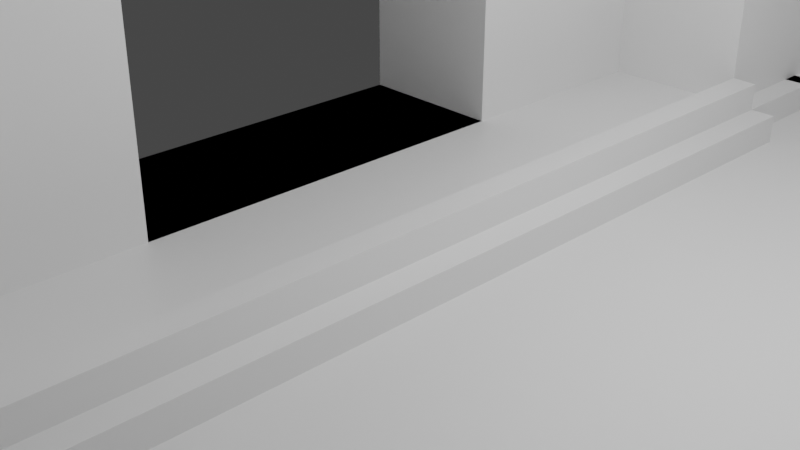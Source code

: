 # Source: PossibleRoom.blend  (saved by Blender 2.80.75; exported with 4.5.12 LTS)
import bpy
from mathutils import Matrix  # noqa: F401  (used for matrix-valued properties, if any)

bpy.ops.wm.read_factory_settings(use_empty=True)
scene = bpy.context.scene
scene.name = 'Scene'

# ---- collections
col_collection = bpy.data.collections.new('Collection'); scene.collection.children.link(col_collection)

# ---- materials (node trees are filled in below, after node groups)
mat_material = bpy.data.materials.new('Material')
mat_material.alpha_threshold = 0.0
mat_material.use_transparent_shadow = False
mat_material.line_color = (0.0, 0.0, 0.0, 1.0)

# ---- material node trees
mat_material.use_nodes = True; mat_material.node_tree.nodes.clear()
_N = mat_material.node_tree.nodes; _L = mat_material.node_tree.links
n0 = _N.new('ShaderNodeOutputMaterial'); n0.name = 'Material Output'; n0.location = (300, 300)
n1 = _N.new('ShaderNodeBsdfPrincipled'); n1.name = 'Principled BSDF'; n1.location = (10, 300)
n1.distribution = 'GGX'
n1.subsurface_method = 'BURLEY'
n1.inputs[2].default_value = 0.4
n1.inputs[3].default_value = 1.45
n1.inputs[27].default_value = (0.0, 0.0, 0.0, 1.0)
n1.inputs[28].default_value = 1.0
_L.new(n1.outputs[0], n0.inputs[0])
n0.is_active_output = True

# ---- world
world_world = bpy.data.worlds.new('World'); scene.world = world_world
world_world.use_nodes = True; world_world.node_tree.nodes.clear()
_N = world_world.node_tree.nodes; _L = world_world.node_tree.links
n0 = _N.new('ShaderNodeOutputWorld'); n0.name = 'World Output'; n0.location = (300, 300)
n1 = _N.new('ShaderNodeBackground'); n1.name = 'Background'; n1.location = (10, 300)
n1.inputs[0].default_value = (0.05088, 0.05088, 0.05088, 1.0)
_L.new(n1.outputs[0], n0.inputs[0])
n0.is_active_output = True
world_world.color = (0.05088, 0.05088, 0.05088)
world_world.use_sun_shadow = False
world_world.sun_shadow_jitter_overblur = 0.0

# ---- cameras
cam_camera = bpy.data.cameras.new('Camera')
cam_camera.clip_end = 100.0
cam_camera.ortho_scale = 7.314

# ---- lights
light_light = bpy.data.lights.new('Light', 'POINT')
light_light.transmission_factor = 0.0
light_light.energy = 1000.0
light_light.shadow_soft_size = 0.1
light_light.shadow_maximum_resolution = 0.006
light_light.use_absolute_resolution = True

# ---- meshes
me_cube = bpy.data.meshes.new('Cube')
me_cube.from_pydata([(24.3, -8.193, 41.0), (24.3, -6.471, 41.0), (24.3, -8.193, 44.81), (24.3, -6.442, 44.81), (24.0, -8.193, 41.0), (24.0, -6.471, 41.0), (21.7, -8.193, 41.0), (21.7, -6.471, 41.0), (21.7, -6.442, 44.81), (21.7, -8.193, 44.81), (22.0, -8.193, 41.0), (22.0, -6.471, 41.0), (2.7, -6.2, -2.0), (2.7, -6.2, -1.0), (0.7037, -6.308, 1.0), (1.0, -6.308, 1.0), (3.0, -6.2, -2.0), (0.7037, -7.369, 1.0), (1.0, -7.369, 1.0), (2.7, -6.5, -2.0), (2.7, -6.5, -1.0), (0.7037, -6.549, 1.0), (1.0, -6.549, 1.0), (3.0, -6.5, -2.0), (0.7037, -7.611, 1.0), (1.0, -7.611, 1.0), (2.7, -8.193, -2.0), (2.7, -8.193, -1.0), (2.7, -6.5, -2.0), (2.7, -6.5, -2.478), (5.3, -6.35, -1.0), (13.5, -6.35, -1.0), (21.7, -6.5, -1.0), (5.3, -6.2, -2.0), (5.3, -6.2, -1.0), (5.0, -6.2, -2.0), (5.3, -6.5, -2.0), (5.3, -6.5, -1.0), (5.3, -8.193, -2.0), (5.3, -8.193, -1.0), (21.7, -8.193, -1.0), (21.7, -8.193, 44.81), (21.7, -6.2, -2.0), (22.0, -6.2, -2.0), (24.0, -6.2, -2.0), (24.3, -7.342, -2.0), (24.3, -6.49, -2.0), (24.3, -7.337, -1.0), (24.3, -8.193, -2.0), (24.0, -7.347, -2.0), (24.0, -6.5, -1.0), (24.3, -6.198, -2.0), (21.7, -8.193, -2.0), (21.7, -6.5, -2.0), (21.7, -6.2, -1.0), (24.3, -8.193, -1.0), (24.3, -6.2, -1.0), (24.3, -6.202, -2.0), (22.0, -6.2, -1.0), (26.44, -6.2, -1.0), (1.0, -6.2, -1.0), (24.0, -6.2, -1.0), (24.0, -4.975, -1.0), (26.44, -4.975, -1.0), (1.3, -4.975, -1.0), (26.44, -4.975, -1.0), (27.85, 0.0, -7.866), (26.44, 0.0, -7.866), (27.85, -2.172, -7.866), (26.44, -2.172, -7.866), (26.44, -6.46, -7.866), (27.85, -6.46, -7.866), (27.85, -8.193, -7.866), (26.44, -8.193, -7.866), (5.0, -8.193, -7.866), (5.0, -6.442, -7.866), (3.0, -6.5, -7.866), (3.0, -8.193, -7.866), (24.0, -6.442, -7.866), (24.0, -8.193, -7.866), (22.0, -6.442, -7.866), (22.0, -8.193, -7.866), (0.7037, -6.549, -7.866), (1.0, -6.549, -7.866), (-1.0, -6.549, -7.866), (1.3, 0.0, -7.866), (1.3, -4.975, -7.866), (0.7037, -7.611, -7.866), (1.0, -7.611, -7.866), (-1.0, -8.193, -7.866), (-1.0, -7.611, -7.866), (1.0, -8.193, -7.866), (0.7037, -8.193, -7.866), (1.0, 0.0, -7.866), (1.0, -4.975, -7.866), (0.7037, -4.975, -7.866), (0.7037, 0.0, -7.866), (-1.0, -4.975, -7.866), (-1.0, 0.0, -7.866), (27.85, 0.0, -2.731), (26.44, 0.0, -2.731), (27.85, -2.172, -2.731), (27.85, -6.46, -2.731), (27.85, -8.193, -2.731), (26.44, -8.193, -2.731), (5.0, -8.193, -2.731), (3.0, -8.193, -2.731), (24.0, -8.193, -2.731), (22.0, -8.193, -2.731), (1.0, -6.549, -2.731), (-1.0, -6.549, -2.731), (1.3, 0.0, -2.731), (1.0, -7.611, -2.731), (-1.0, -8.193, -2.731), (-1.0, -7.611, -2.731), (1.0, -8.193, -2.731), (0.7037, -8.193, -2.731), (1.0, 0.0, -2.731), (0.7037, 0.0, -2.731), (-1.0, -4.975, -2.731), (-1.0, 0.0, -2.731), (27.85, 0.0, -1.0), (26.44, 0.0, -1.0), (-2.159, -6.339, 51.74), (-1.524, -6.129, 51.74), (0.8736, -6.549, 43.92), (0.8736, -6.549, 44.81), (0.7037, -6.549, 43.92), (0.7037, -6.549, 44.81), (0.7037, -6.549, 43.92), (0.7037, -6.549, 44.81), (0.7037, -6.549, 1.0), (1.0, -6.5, -1.0), (-1.0, -6.549, -1.0), (-2.793, -6.549, 51.74), (-1.0, -5.955, 51.74), (-2.793, -6.549, 44.81), (-1.0, -5.955, 44.81), (1.0, -6.549, 1.0), (26.44, -6.46, -1.0), (27.85, -7.425, 51.74), (27.85, -6.086, 51.74), (26.44, -6.466, 41.07), (27.85, -6.46, -1.0), (26.44, -6.086, 45.22), (27.85, -6.466, 41.07), (26.44, -6.086, 51.74), (-2.159, 0.09711, 51.74), (-2.159, 0.09711, 44.81), (-2.159, -2.293, 51.74), (-2.159, -8.193, 51.74), (-2.159, -4.975, 51.74), (-2.159, -2.293, 44.81), (-2.159, -8.193, 44.81), (-2.159, -7.197, 51.74), (-1.524, -6.784, 51.74), (-1.524, 0.09711, 51.74), (-1.524, 0.09711, 44.81), (-1.524, -2.293, 51.74), (-1.524, -8.193, 51.74), (-1.524, -4.975, 51.74), (-1.524, -2.293, 44.81), (-1.524, -8.193, 44.81), (-2.8, 2.305, -1.0), (-1.0, 2.305, 1.0), (-2.8, 2.305, 1.0), (-1.0, 2.305, -1.0), (-1.0, 2.305, 1.0), (-2.8, -8.193, -1.0), (-2.8, -8.193, 1.0), (-2.8, -4.975, -1.0), (-2.8, -4.975, 1.0), (-1.0, -8.193, -1.0), (-1.0, -8.193, 1.0), (-1.0, -4.975, -1.0), (-1.0, -4.975, 1.0), (27.85, -2.172, -1.0), (26.44, -2.172, -1.0), (27.85, -3.71, 51.74), (26.44, -2.617, 45.46), (27.85, -2.182, 38.84), (27.85, -2.617, 51.74), (26.44, -2.617, 51.74), (26.44, -2.182, 38.84), (27.85, 0.3453, 20.93), (27.85, -2.172, 20.93), (26.44, 0.3453, 20.93), (26.44, -2.172, 20.93), (27.85, -8.193, -1.0), (26.44, -8.193, -1.0), (5.0, -6.5, -2.0), (5.0, -8.193, -2.0), (3.0, -6.5, -2.0), (3.0, -8.193, -2.0), (5.0, -6.442, 44.81), (5.0, -8.193, 44.81), (5.0, -6.442, 51.74), (5.0, -8.193, 51.74), (24.0, -8.193, -2.0), (24.0, -6.5, -2.0), (22.0, -6.5, -2.0), (22.0, -8.193, -2.0), (24.0, -6.442, 51.74), (24.0, -8.193, 51.74), (24.0, -8.193, 44.81), (24.0, -6.442, 44.81), (27.85, 0.3453, 51.74), (27.85, 0.3453, 38.84), (27.85, -0.2372, 51.74), (27.85, -2.18, 38.84), (26.44, 0.3453, 51.74), (26.44, 0.3453, 38.84), (26.44, -2.18, 38.84), (27.85, -6.442, 51.74), (27.85, -8.193, 51.74), (27.85, -8.193, 44.81), (26.44, -6.442, 51.74), (26.44, -6.442, 44.81), (26.44, -8.193, 51.74), (26.44, -8.193, 44.81), (22.0, -6.442, 51.74), (22.0, -6.442, 44.81), (22.0, -8.193, 51.74), (22.0, -8.193, 44.81), (12.32, -6.442, 51.74), (12.32, -6.442, 44.81), (12.32, -8.193, 51.74), (12.32, -8.193, 44.81), (3.0, -6.442, 51.74), (3.0, -6.442, 44.81), (3.0, -8.193, 51.74), (3.0, -8.193, 44.81), (0.8736, -7.611, 43.92), (0.8736, -7.611, 44.81), (0.7037, -7.611, 43.92), (0.7037, -7.611, 44.81), (0.7037, -7.611, 43.92), (-2.793, -7.611, 51.74), (-1.0, -6.442, 51.74), (-2.793, -7.611, 44.81), (0.7037, -7.611, 44.81), (-1.0, -6.442, 44.81), (0.7037, -7.611, 1.0), (1.0, -7.611, 1.0), (1.0, -7.611, -1.0), (-1.0, -7.611, -1.0), (0.8736, -4.858, 43.92), (-0.8301, -4.858, 43.92), (0.8736, -4.858, 44.81), (-0.8301, -4.858, 44.81), (0.7037, -4.858, 43.92), (0.7037, -4.858, 44.81), (-2.623, -2.293, 43.92), (-0.8301, -2.293, 43.92), (-2.623, -4.975, 43.92), (-2.623, -8.193, 43.92), (0.8736, -4.975, 43.92), (-0.8301, -4.975, 43.92), (-0.8301, -8.193, 43.92), (0.8736, -8.193, 43.92), (-0.8301, -2.293, 44.81), (0.8736, -8.193, 44.81), (0.8736, -4.975, 44.81), (-0.8301, -4.975, 44.81), (-2.793, -2.293, 43.92), (-1.0, -2.293, 43.92), (-2.793, -4.975, 43.92), (-2.793, -8.193, 43.92), (0.7037, -4.975, 43.92), (-1.0, -4.975, 43.92), (-1.0, -8.193, 43.92), (0.7037, -8.193, 43.92), (-1.0, -2.293, 44.81), (0.7037, -8.193, 44.81), (0.7037, -4.975, 44.81), (-1.0, -4.975, 44.81), (-2.793, -2.293, 43.92), (-1.0, -2.293, 43.92), (-2.793, -4.975, 43.92), (-2.793, -8.193, 43.92), (0.7037, -4.975, 43.92), (-1.0, -4.975, 43.92), (-1.0, -8.193, 43.92), (0.7037, -8.193, 43.92), (-2.793, 0.09711, 51.74), (-1.0, 0.09711, 51.74), (-2.793, 0.09711, 44.81), (-1.0, 0.09711, 44.81), (-2.793, -2.909, 51.74), (-1.0, -2.909, 51.74), (-2.793, -8.193, 51.74), (-2.793, -4.975, 51.74), (-1.0, -8.193, 51.74), (-1.0, -4.975, 51.74), (-2.793, -2.293, 44.81), (-2.797, -2.293, 1.0), (-1.0, -2.293, 44.81), (-1.0, -2.293, 1.0), (-2.793, -8.193, 44.81), (-2.793, -4.975, 44.81), (-2.8, -8.193, 1.0), (-2.8, -4.975, 1.0), (1.3, -4.975, -1.0), (1.3, -4.975, 1.0), (1.3, 0.0, -1.0), (1.3, 0.0, 1.0), (0.7037, 0.0, 3.0), (0.7037, -4.975, 3.0), (1.002, -4.976, 2.958), (1.0, 0.0, 3.0), (0.7037, -8.193, 44.81), (0.7037, -4.975, 44.81), (-1.0, -8.193, 44.81), (-1.0, -4.975, 44.81), (0.7037, -8.193, -1.0), (0.7037, -8.193, 1.0), (0.7037, 0.0, 1.0), (0.7037, -4.975, 1.0), (0.7037, 0.0, -1.0), (-1.0, -8.193, -1.0), (-1.0, -8.193, 1.0), (-1.0, -2.359, 1.0), (1.0, -8.193, -1.0), (1.0, -8.193, 1.0), (-1.0, -4.975, -1.0), (-1.0, -4.975, 1.0), (-1.0, 0.0, -1.0), (-1.0, 0.0, 1.0), (1.0, -4.975, -1.0), (1.0, -4.975, 1.0), (1.0, 0.0, -1.0), (1.0, 0.0, 1.0)], [(302, 64), (65, 63), (58, 59)], [(188, 103, 102), (65, 177, 69), (121, 122, 177), (57, 139, 70), (78, 51, 57), (200, 53, 190), (26, 27, 322), (26, 322, 132), (122, 304, 64), (62, 63, 177), (122, 64, 62), (47, 55, 56), (52, 53, 200), (43, 58, 61), (55, 189, 59), (328, 60, 61), (44, 61, 58), (36, 37, 31), (31, 54, 190), (40, 53, 37), (34, 37, 32), (20, 27, 26), (10, 6, 9), (221, 8, 7), (4, 0, 2), (304, 305, 303), (331, 305, 304), (244, 112, 109), (136, 299, 279), (279, 312, 162), (325, 297, 277), (325, 301, 295), (312, 292, 159), (301, 278, 276), (277, 276, 294), (320, 282, 279), (317, 280, 129), (325, 281, 280), (276, 278, 266), (281, 277, 265), (270, 271, 259), (242, 236, 283), (241, 229, 231), (138, 243, 244), (197, 226, 224), (312, 231, 230), (292, 230, 228), (195, 227, 226), (196, 224, 225), (205, 217, 219), (41, 227, 225), (101, 68, 66), (226, 222, 220), (222, 226, 227), (218, 214, 213), (203, 218, 216), (204, 219, 218), (179, 182, 210), (219, 215, 214), (207, 206, 208), (210, 206, 207), (132, 29, 28), (179, 211, 212), (178, 180, 209), (223, 204, 203), (222, 203, 202), (11, 200, 201), (10, 221, 11), (67, 69, 177), (177, 65, 139), (5, 205, 204), (4, 198, 49), (50, 5, 4), (4, 204, 223), (201, 198, 4), (11, 221, 205), (50, 199, 200), (200, 11, 205), (228, 196, 194), (231, 195, 197), (133, 110, 114), (194, 190, 192), (231, 229, 192), (177, 187, 185), (211, 186, 187), (145, 215, 188), (207, 209, 185), (180, 176, 185), (145, 180, 178), (142, 144, 179), (183, 177, 65), (146, 182, 179), (48, 198, 201), (188, 55, 48), (219, 204, 4), (4, 198, 48), (279, 282, 312), (320, 325, 175), (319, 320, 173), (173, 175, 171), (170, 168, 300), (325, 175, 164), (301, 165, 163), (227, 195, 191), (52, 201, 10), (10, 223, 41), (41, 227, 52), (115, 27, 26), (259, 261, 231), (323, 271, 259), (259, 231, 193), (27, 323, 259), (216, 146, 144), (142, 139, 189), (215, 145, 140), (143, 102, 101), (176, 101, 99), (60, 328, 329), (52, 191, 105), (131, 129, 236), (326, 120, 119), (112, 88, 83), (115, 91, 83), (117, 93, 96), (111, 85, 93), (102, 71, 68), (108, 81, 79), (115, 91, 88), (104, 73, 72), (100, 67, 85), (106, 77, 91), (193, 106, 105), (324, 119, 110), (93, 94, 95), (93, 85, 86), (76, 75, 74), (70, 69, 68), (73, 70, 71), (139, 189, 104), (77, 76, 83), (69, 67, 66), (69, 70, 78), (279, 298, 239), (313, 293, 135), (299, 291, 288), (162, 153, 298), (160, 293, 289), (123, 151, 291), (296, 287, 285), (313, 296, 289), (298, 290, 237), (286, 284, 147), (294, 286, 148), (158, 289, 285), (294, 288, 284), (161, 296, 277), (152, 161, 277), (272, 260, 253), (267, 255, 254), (267, 270, 258), (129, 280, 268), (313, 311, 274), (280, 281, 269), (282, 283, 271), (277, 296, 272), (240, 310, 273), (310, 283, 271), (256, 246, 248), (256, 262, 126), (257, 253, 260), (268, 256, 125), (275, 263, 260), (268, 269, 257), (266, 254, 252), (275, 274, 262), (265, 253, 257), (273, 261, 233), (264, 265, 253), (271, 259, 261), (247, 249, 248), (257, 247, 246), (262, 248, 249), (256, 246, 250), (263, 249, 247), (262, 248, 251), (235, 233, 126), (234, 232, 259), (232, 233, 261), (130, 240, 235), (283, 236, 234), (239, 237, 134), (150, 154, 237), (130, 137, 241), (28, 29, 20), (245, 114, 113), (86, 67, 69), (181, 206, 210), (181, 178, 208), (49, 199, 50), (200, 201, 108), (141, 140, 178), (141, 181, 182), (75, 76, 86), (173, 169, 168), (174, 170, 171), (26, 193, 106), (328, 302, 303), (193, 26, 27), (292, 238, 155), (161, 157, 287), (157, 156, 285), (135, 293, 160), (160, 158, 149), (151, 149, 288), (153, 150, 290), (149, 147, 284), (159, 155, 154), (152, 148, 147), (124, 160, 151), (152, 149, 158), (156, 157, 161), (213, 141, 146), (213, 214, 140), (318, 118, 120), (155, 124, 123), (238, 135, 124), (317, 131, 138), (108, 201, 52), (311, 313, 137), (136, 134, 291), (311, 130, 128), (128, 126, 262), (127, 125, 232), (125, 126, 233), (236, 129, 127), (154, 123, 134), (314, 116, 115), (330, 117, 118), (113, 89, 92), (118, 96, 98), (110, 84, 90), (120, 98, 97), (180, 145, 143), (114, 90, 89), (299, 278, 279), (304, 111, 117), (88, 91, 92), (87, 92, 89), (96, 95, 97), (82, 87, 90), (83, 88, 87), (162, 159, 150), (94, 83, 82), (95, 82, 84), (83, 94, 86), (86, 69, 78), (328, 60, 132), (107, 198, 49), (48, 198, 107), (200, 199, 44), (52, 201, 200), (192, 193, 26), (28, 192, 26), (62, 61, 56), (49, 198, 48), (45, 48, 55), (46, 45, 47), (199, 49, 45), (46, 57, 44), (44, 57, 56), (58, 54, 42), (200, 43, 42), (42, 54, 32), (39, 38, 191), (36, 190, 191), (190, 36, 33), (33, 36, 37), (30, 34, 33), (19, 12, 16), (242, 243, 25), (138, 131, 21), (192, 28, 19), (131, 242, 24), (243, 138, 22), (14, 17, 18), (21, 14, 15), (25, 18, 17), (20, 13, 12), (25, 22, 15), (21, 24, 17), (20, 132, 60), (19, 26, 193), (9, 6, 7), (11, 7, 6), (223, 9, 8), (1, 3, 2), (5, 1, 0), (204, 2, 3), (55, 219, 4), (78, 199, 51), (99, 66, 67), (119, 97, 84), (188, 189, 55), (192, 76, 77), (74, 75, 80), (186, 184, 185), (122, 100, 111), (55, 189, 219), (106, 77, 74), (223, 10, 201), (116, 92, 91), (111, 304, 328), (122, 100, 67), (132, 109, 83), (190, 192, 76), (106, 193, 192), (76, 83, 86), (74, 75, 190), (190, 191, 105), (329, 138, 132), (108, 81, 80), (80, 78, 199), (217, 144, 142), (27, 322, 323), (78, 79, 107), (104, 189, 55), (104, 55, 48), (190, 35, 16), (297, 295, 276), (78, 70, 73), (73, 104, 48), (48, 107, 79), (10, 223, 221), (79, 78, 73), (59, 63, 62), (69, 70, 139), (190, 191, 52), (225, 221, 223), (300, 279, 278), (105, 74, 81), (194, 225, 227), (115, 322, 27), (315, 283, 282), (103, 72, 71), (238, 228, 229), (137, 135, 238), (319, 113, 116), (199, 200, 43), (227, 191, 52), (325, 167, 165), (83, 85, 111), (323, 315, 271), (81, 80, 78), (104, 73, 70), (205, 3, 1), (183, 212, 187), (80, 75, 86), (83, 111, 328), (49, 199, 78), (86, 85, 67), (278, 299, 294), (279, 282, 270), (121, 99, 100), (325, 167, 166), (325, 324, 174), (122, 67, 177), (205, 5, 50), (5, 204, 4), (317, 307, 306), (34, 13, 12), (202, 216, 217), (230, 197, 196), (231, 193, 191), (219, 189, 188), (207, 184, 186), (221, 220, 202), (39, 37, 36), (32, 40, 52), (139, 142, 183), (224, 220, 221), (41, 223, 222), (44, 199, 43), (276, 277, 265), (195, 191, 190), (231, 197, 230), (205, 50, 200), (224, 221, 225), (302, 328, 304), (320, 325, 324), (241, 231, 312), (331, 309, 308), (44, 58, 43), (55, 59, 56), (320, 324, 133), (243, 323, 322), (190, 16, 23), (226, 220, 224), (207, 208, 209), (194, 227, 195), (203, 216, 202), (320, 175, 173), (325, 164, 167), (242, 283, 315), (69, 66, 68), (119, 84, 110), (283, 310, 312), (179, 212, 183), (146, 179, 144), (238, 229, 241), (130, 241, 240), (259, 193, 27), (193, 105, 191), (137, 238, 241), (138, 244, 132), (197, 224, 196), (312, 230, 292), (292, 228, 238), (142, 189, 219), (195, 226, 197), (196, 225, 194), (39, 36, 38), (4, 2, 204), (177, 185, 176), (205, 219, 204), (52, 10, 41), (323, 315, 314), (329, 132, 60), (139, 122, 177), (115, 88, 112), (111, 93, 117), (211, 187, 212), (192, 77, 106), (174, 171, 175), (31, 190, 36), (315, 320, 319), (179, 210, 211), (225, 223, 41), (320, 300, 301), (80, 199, 200), (145, 178, 140), (73, 71, 72), (329, 303, 305), (101, 66, 99), (188, 102, 143), (116, 91, 115), (194, 192, 229), (93, 95, 96), (227, 41, 222), (139, 65, 69), (218, 213, 216), (76, 74, 77), (143, 101, 176), (10, 9, 223), (115, 83, 109), (207, 185, 184), (223, 203, 222), (309, 306, 307), (296, 313, 275), (204, 218, 203), (242, 315, 323), (133, 245, 319), (204, 3, 205), (5, 0, 4), (1, 2, 0), (223, 8, 221), (11, 6, 10), (9, 7, 8), (193, 192, 19), (20, 60, 13), (21, 17, 14), (25, 15, 18), (20, 12, 19), (25, 17, 24), (21, 15, 22), (14, 18, 15), (243, 22, 25), (131, 24, 21), (192, 19, 23), (138, 21, 22), (242, 25, 24), (19, 16, 23), (37, 30, 33), (190, 33, 35), (36, 191, 38), (200, 42, 53), (58, 42, 43), (44, 56, 61), (46, 44, 199), (199, 45, 46), (46, 47, 57), (45, 55, 47), (49, 48, 45), (47, 56, 57), (95, 84, 97), (94, 82, 95), (83, 87, 82), (82, 90, 84), (96, 97, 98), (87, 89, 90), (88, 92, 87), (304, 117, 330), (114, 89, 113), (117, 96, 118), (110, 90, 114), (118, 98, 120), (113, 92, 116), (330, 118, 318), (314, 115, 322), (154, 134, 237), (236, 127, 234), (125, 233, 232), (127, 232, 234), (128, 262, 274), (311, 128, 274), (136, 291, 299), (311, 137, 130), (317, 138, 329), (238, 124, 155), (155, 123, 154), (318, 120, 326), (213, 140, 141), (213, 146, 216), (156, 161, 158), (152, 158, 161), (124, 151, 123), (152, 147, 149), (159, 154, 150), (149, 284, 288), (153, 290, 298), (151, 288, 291), (160, 149, 151), (135, 160, 124), (157, 285, 287), (161, 287, 296), (292, 155, 159), (173, 168, 172), (173, 171, 169), (141, 182, 146), (141, 178, 181), (181, 208, 206), (181, 210, 182), (62, 177, 122), (245, 113, 319), (28, 20, 19), (150, 237, 290), (239, 134, 136), (283, 234, 271), (130, 235, 128), (232, 261, 259), (234, 259, 271), (235, 126, 128), (262, 251, 274), (263, 247, 257), (256, 250, 268), (262, 249, 263), (257, 246, 256), (247, 248, 246), (271, 261, 273), (264, 253, 252), (273, 233, 235), (265, 257, 269), (202, 217, 205), (219, 214, 218), (183, 187, 177), (210, 207, 211), (207, 186, 211), (178, 209, 208), (221, 202, 205), (222, 202, 220), (11, 201, 10), (317, 329, 308), (278, 279, 267), (240, 241, 312), (201, 108, 107), (327, 316, 318), (322, 115, 109), (327, 325, 320), (322, 115, 112), (316, 306, 309), (316, 331, 330), (189, 104, 103), (325, 327, 326), (327, 325, 317), (205, 1, 5), (221, 7, 11), (34, 12, 33), (20, 26, 19), (34, 32, 54), (40, 37, 39), (39, 191, 40), (32, 52, 42), (200, 44, 43), (328, 61, 62), (43, 61, 44), (62, 56, 59), (26, 132, 28), (52, 200, 190), (57, 70, 78), (121, 177, 176), (48, 79, 73), (78, 107, 49), (108, 80, 200), (190, 105, 74), (190, 76, 75), (328, 132, 83), (106, 74, 105), (105, 81, 108), (99, 67, 100), (86, 78, 80), (77, 83, 91), (104, 70, 139), (74, 80, 81), (70, 68, 71), (81, 78, 79), (93, 86, 94), (121, 100, 122), (324, 110, 133), (319, 116, 314), (106, 91, 115), (100, 85, 111), (104, 72, 103), (108, 79, 107), (102, 68, 101), (103, 71, 102), (120, 97, 119), (112, 83, 109), (326, 119, 324), (131, 236, 242), (52, 105, 108), (176, 99, 121), (180, 143, 176), (215, 140, 214), (217, 142, 219), (216, 144, 217), (162, 150, 153), (26, 106, 115), (325, 165, 301), (301, 163, 170), (325, 166, 324), (170, 300, 301), (325, 174, 175), (319, 173, 172), (4, 48, 55), (48, 201, 188), (183, 65, 139), (142, 179, 183), (122, 111, 304), (180, 185, 209), (219, 188, 215), (145, 188, 143), (186, 185, 187), (231, 192, 193), (231, 191, 195), (133, 114, 245), (230, 196, 228), (228, 194, 229), (195, 190, 194), (223, 201, 4), (4, 49, 50), (310, 271, 273), (256, 248, 262), (256, 126, 125), (257, 260, 263), (268, 125, 127), (275, 260, 272), (268, 257, 256), (266, 252, 264), (275, 262, 263), (270, 259, 258), (317, 129, 131), (312, 159, 162), (309, 307, 308), (276, 266, 264), (317, 308, 307), (313, 135, 137), (299, 288, 294), (244, 109, 132), (304, 303, 302), (162, 298, 279), (325, 277, 281), (277, 294, 152), (276, 265, 264), (281, 265, 269), (315, 282, 320), (325, 280, 317), (300, 278, 301), (320, 279, 300), (279, 270, 267), (301, 276, 295), (278, 294, 276), (325, 295, 297), (297, 276, 277), (279, 239, 136), (331, 304, 330), (328, 303, 329), (317, 306, 316), (316, 309, 331), (320, 301, 325), (160, 289, 158), (123, 291, 134), (296, 285, 289), (313, 289, 293), (298, 237, 239), (286, 147, 148), (294, 148, 152), (158, 285, 156), (294, 284, 286), (272, 253, 265), (267, 254, 266), (267, 258, 255), (240, 273, 235), (277, 272, 265), (282, 271, 270), (280, 269, 268), (313, 274, 275), (129, 268, 127), (331, 308, 329), (296, 275, 272), (327, 318, 326), (240, 312, 310), (278, 267, 266), (242, 323, 243), (201, 107, 198), (322, 109, 132), (323, 314, 322), (243, 322, 244), (283, 312, 282), (315, 319, 314), (316, 330, 318), (322, 112, 244), (329, 305, 331), (327, 320, 321), (189, 103, 188), (325, 326, 324), (133, 319, 320), (327, 317, 316)])
_uv = me_cube.uv_layers.new(name='UVMap')
_uv.uv.foreach_set('vector', [0.0, 0.0, 0.0, 0.0, 0.0, 0.0, 0.0, 0.0, 0.0, 0.0, 0.0, 0.0, 0.0, 0.0, 0.0, 0.0, 0.0, 0.0, 0.0, 0.0, 0.0, 0.0, 0.0, 0.0, 0.0, 0.0, 0.0, 0.0, 0.0, 0.0, 0.0, 0.0, 0.0, 0.0, 0.0, 0.0, 0.0, 0.0, 0.0, 0.0, 0.0, 0.0, 0.0, 0.0, 0.0, 0.0, 0.0, 0.0, 0.0, 0.0, 0.0, 0.0, 0.0, 0.0, 0.0, 0.0, 0.0, 0.0, 0.0, 0.0, 0.0, 0.0, 0.0, 0.0, 0.0, 0.0, 0.0, 0.0, 0.0, 0.0, 0.0, 0.0, 0.0, 0.0, 0.0, 0.0, 0.0, 0.0, 0.0, 0.0, 0.0, 0.0, 0.0, 0.0, 0.0, 0.0, 0.0, 0.0, 0.0, 0.0, 0.0, 0.0, 0.0, 0.0, 0.0, 0.0, 0.0, 0.0, 0.0, 0.0, 0.0, 0.0, 0.0, 0.0, 0.0, 0.0, 0.0, 0.0, 0.0, 0.0, 0.0, 0.0, 0.0, 0.0, 0.0, 0.0, 0.0, 0.0, 0.0, 0.0, 0.0, 0.0, 0.0, 0.0, 0.0, 0.0, 0.0, 0.0, 0.0, 0.0, 0.0, 0.0, 0.0, 0.0, 0.0, 0.0, 0.0, 0.0, 0.0, 0.0, 0.0, 0.0, 0.0, 0.0, 0.0, 0.0, 0.0, 0.0, 0.0, 0.0, 0.0, 0.0, 0.0, 0.0, 0.0, 0.0, 0.0, 0.0, 0.0, 0.0, 0.0, 0.0, 0.0, 0.0, 0.0, 0.0, 0.0, 0.0, 0.0, 0.0, 0.0, 0.0, 0.0, 0.0, 0.0, 0.0, 0.0, 0.0, 0.0, 0.0, 0.0, 0.0, 0.0, 0.0, 0.0, 0.0, 0.0, 0.0, 0.0, 0.0, 0.0, 0.0, 0.0, 0.0, 0.0, 0.0, 0.0, 0.0, 0.0, 0.0, 0.0, 0.0, 0.0, 0.0, 0.0, 0.0, 0.0, 0.0, 0.0, 0.0, 0.0, 0.0, 0.0, 0.0, 0.0, 0.0, 0.0, 0.0, 0.0, 0.0, 0.0, 0.0, 0.0, 0.0, 0.0, 0.0, 0.0, 0.0, 0.0, 0.0, 0.0, 0.0, 0.0, 0.0, 0.0, 0.0, 0.0, 0.0, 0.0, 0.0, 0.0, 0.0, 0.0, 0.0, 0.0, 0.0, 0.0, 0.0, 0.0, 0.0, 0.0, 0.0, 0.0, 0.0, 0.0, 0.0, 0.0, 0.0, 0.0, 0.0, 0.0, 0.0, 0.0, 0.0, 0.0, 0.0, 0.0, 0.0, 0.0, 0.0, 0.0, 0.0, 0.0, 0.0, 0.0, 0.0, 0.0, 0.0, 0.0, 0.0, 0.0, 0.0, 0.0, 0.0, 0.0, 0.0, 0.0, 0.0, 0.0, 0.0, 0.0, 0.0, 0.0, 0.0, 0.0, 0.0, 0.0, 0.0, 0.0, 0.0, 0.0, 0.0, 0.0, 0.0, 0.0, 0.0, 0.0, 0.0, 0.0, 0.0, 0.0, 0.0, 0.0, 0.0, 0.0, 0.0, 0.0, 0.0, 0.0, 0.0, 0.0, 0.0, 0.0, 0.0, 0.0, 0.0, 0.0, 0.0, 0.0, 0.0, 0.0, 0.0, 0.0, 0.0, 0.0, 0.0, 0.0, 0.0, 0.0, 0.0, 0.0, 0.0, 0.0, 0.0, 0.0, 0.0, 0.0, 0.0, 0.0, 0.0, 0.0, 0.0, 0.0, 0.0, 0.0, 0.0, 0.0, 0.0, 0.0, 0.0, 0.0, 0.0, 0.0, 0.0, 0.0, 0.0, 0.0, 0.0, 0.0, 0.0, 0.0, 0.0, 0.0, 0.0, 0.0, 0.0, 0.0, 0.0, 0.0, 0.0, 0.0, 0.0, 0.0, 0.0, 0.0, 0.0, 0.0, 0.0, 0.0, 0.0, 0.0, 0.0, 0.0, 0.0, 0.0, 0.0, 0.0, 0.0, 0.0, 0.0, 0.0, 0.0, 0.0, 0.0, 0.0, 0.0, 0.0, 0.0, 0.0, 0.0, 0.0, 0.0, 0.0, 0.0, 0.0, 0.0, 0.0, 0.0, 0.0, 0.0, 0.0, 0.0, 0.0, 0.0, 0.0, 0.0, 0.0, 0.0, 0.0, 0.0, 0.0, 0.0, 0.0, 0.0, 0.0, 0.0, 0.0, 0.0, 0.0, 0.0, 0.0, 0.0, 0.0, 0.0, 0.0, 0.0, 0.0, 0.0, 0.0, 0.0, 0.0, 0.0, 0.0, 0.0, 0.0, 0.0, 0.0, 0.0, 0.0, 0.0, 0.0, 0.0, 0.0, 0.0, 0.0, 0.0, 0.0, 0.0, 0.0, 0.0, 0.0, 0.0, 0.0, 0.0, 0.0, 0.0, 0.0, 0.0, 0.0, 0.0, 0.0, 0.0, 0.0, 0.0, 0.0, 0.0, 0.0, 0.0, 0.0, 0.0, 0.0, 0.0, 0.0, 0.0, 0.0, 0.0, 0.0, 0.0, 0.0, 0.0, 0.0, 0.0, 0.0, 0.0, 0.0, 0.0, 0.0, 0.0, 0.0, 0.0, 0.0, 0.0, 0.0, 0.0, 0.0, 0.0, 0.0, 0.0, 0.0, 0.0, 0.0, 0.0, 0.0, 0.0, 0.0, 0.0, 0.0, 0.0, 0.0, 0.0, 0.0, 0.0, 0.0, 0.0, 0.0, 0.0, 0.0, 0.0, 0.0, 0.0, 0.0, 0.0, 0.0, 0.0, 0.0, 0.0, 0.0, 0.0, 0.0, 0.0, 0.0, 0.0, 0.0, 0.0, 0.0, 0.0, 0.0, 0.0, 0.0, 0.0, 0.0, 0.0, 0.0, 0.0, 0.0, 0.0, 0.0, 0.0, 0.0, 0.0, 0.0, 0.0, 0.0, 0.0, 0.0, 0.0, 0.0, 0.0, 0.0, 0.0, 0.0, 0.0, 0.0, 0.0, 0.0, 0.0, 0.0, 0.0, 0.0, 0.0, 0.0, 0.0, 0.0, 0.0, 0.0, 0.0, 0.0, 0.0, 0.0, 0.0, 0.0, 0.0, 0.0, 0.0, 0.0, 0.0, 0.0, 0.0, 0.0, 0.0, 0.0, 0.0, 0.0, 0.0, 0.0, 0.0, 0.0, 0.0, 0.0, 0.0, 0.0, 0.0, 0.0, 0.0, 0.0, 0.0, 0.0, 0.0, 0.0, 0.0, 0.0, 0.0, 0.0, 0.0, 0.0, 0.0, 0.0, 0.0, 0.0, 0.0, 0.0, 0.0, 0.0, 0.0, 0.0, 0.0, 0.0, 0.0, 0.0, 0.0, 0.0, 0.0, 0.0, 0.0, 0.0, 0.0, 0.0, 0.0, 0.0, 0.0, 0.0, 0.0, 0.0, 0.0, 0.0, 0.0, 0.0, 0.0, 0.0, 0.0, 0.0, 0.0, 0.0, 0.0, 0.0, 0.0, 0.0, 0.0, 0.0, 0.0, 0.0, 0.0, 0.0, 0.0, 0.0, 0.0, 0.0, 0.0, 0.0, 0.0, 0.0, 0.0, 0.0, 0.0, 0.0, 0.0, 0.0, 0.0, 0.0, 0.0, 0.0, 0.0, 0.0, 0.0, 0.0, 0.0, 0.0, 0.0, 0.0, 0.0, 0.0, 0.0, 0.0, 0.0, 0.0, 0.0, 0.0, 0.0, 0.0, 0.0, 0.0, 0.0, 0.0, 0.0, 0.0, 0.0, 0.0, 0.0, 0.0, 0.0, 0.0, 0.0, 0.0, 0.0, 0.0, 0.0, 0.0, 0.0, 0.0, 0.0, 0.0, 0.0, 0.0, 0.0, 0.0, 0.0, 0.0, 0.0, 0.0, 0.0, 0.0, 0.0, 0.0, 0.0, 0.0, 0.0, 0.0, 0.0, 0.0, 0.0, 0.0, 0.0, 0.0, 0.0, 0.0, 0.0, 0.0, 0.0, 0.0, 0.0, 0.0, 0.0, 0.0, 0.0, 0.0, 0.0, 0.0, 0.0, 0.0, 0.0, 0.0, 0.0, 0.0, 0.0, 0.0, 0.0, 0.0, 0.0, 0.0, 0.0, 0.0, 0.0, 0.0, 0.0, 0.0, 0.0, 0.0, 0.0, 0.0, 0.0, 0.0, 0.0, 0.0, 0.0, 0.0, 0.0, 0.0, 0.0, 0.0, 0.0, 0.0, 0.0, 0.0, 0.0, 0.0, 0.0, 0.0, 0.0, 0.0, 0.0, 0.0, 0.0, 0.0, 0.0, 0.0, 0.0, 0.0, 0.0, 0.0, 0.0, 0.0, 0.0, 0.0, 0.0, 0.0, 0.0, 0.0, 0.0, 0.0, 0.0, 0.0, 0.0, 0.0, 0.0, 0.0, 0.0, 0.0, 0.0, 0.0, 0.0, 0.0, 0.0, 0.625, 0.5, 0.625, 0.5, 0.625, 0.5, 0.625, 0.25, 0.625, 0.25, 0.625, 0.25, 0.625, 0.5, 0.625, 0.5, 0.625, 0.5, 0.625, 0.5, 0.625, 0.5, 0.625, 0.5, 0.625, 0.25, 0.625, 0.25, 0.625, 0.25, 0.625, 0.25, 0.625, 0.25, 0.625, 0.25, 0.625, 0.25, 0.625, 0.25, 0.625, 0.25, 0.625, 0.25, 0.625, 0.25, 0.625, 0.25, 0.625, 0.5, 0.625, 0.5, 0.625, 0.5, 0.625, 0.25, 0.625, 0.25, 0.625, 0.25, 0.625, 0.25, 0.625, 0.25, 0.625, 0.25, 0.625, 0.25, 0.625, 0.25, 0.625, 0.25, 0.625, 0.5, 0.625, 0.5, 0.625, 0.5, 0.625, 0.25, 0.625, 0.25, 0.625, 0.25, 0.625, 0.25, 0.625, 0.25, 0.625, 0.25, 0.625, 0.25, 0.625, 0.25, 0.625, 0.25, 0.625, 0.5, 0.625, 0.5, 0.625, 0.5, 0.625, 0.5, 0.625, 0.5, 0.625, 0.5, 0.412, 0.25, 0.412, 0.25, 0.412, 0.25, 0.625, 0.25, 0.412, 0.25, 0.412, 0.25, 0.412, 0.25, 0.625, 0.25, 0.625, 0.25, 0.625, 0.5, 0.625, 0.287, 0.625, 0.287, 0.625, 0.25, 0.625, 0.25, 0.625, 0.25, 0.412, 0.25, 0.412, 0.25, 0.412, 0.25, 0.625, 0.287, 0.625, 0.287, 0.625, 0.287, 0.412, 0.25, 0.412, 0.25, 0.412, 0.25, 0.412, 0.25, 0.412, 0.25, 0.412, 0.25, 0.625, 0.25, 0.625, 0.25, 0.625, 0.25, 0.412, 0.25, 0.412, 0.25, 0.412, 0.25, 0.625, 0.25, 0.625, 0.25, 0.625, 0.25, 0.412, 0.25, 0.625, 0.25, 0.625, 0.25, 0.625, 0.5, 0.625, 0.5, 0.625, 0.5, 0.625, 0.25, 0.412, 0.25, 0.412, 0.25, 0.625, 0.25, 0.625, 0.25, 0.625, 0.25, 0.412, 0.25, 0.412, 0.25, 0.412, 0.25, 0.625, 0.25, 0.625, 0.25, 0.625, 0.25, 0.625, 0.287, 0.625, 0.287, 0.625, 0.287, 0.625, 0.25, 0.625, 0.25, 0.412, 0.25, 0.625, 0.25, 0.625, 0.25, 0.412, 0.25, 0.412, 0.25, 0.412, 0.25, 0.625, 0.25, 0.412, 0.25, 0.412, 0.25, 0.412, 0.25, 0.625, 0.25, 0.625, 0.25, 0.625, 0.25, 0.412, 0.25, 0.412, 0.25, 0.412, 0.25, 0.412, 0.25, 0.412, 0.25, 0.412, 0.25, 0.412, 0.25, 0.412, 0.25, 0.412, 0.25, 0.412, 0.25, 0.412, 0.25, 0.412, 0.25, 0.412, 0.25, 0.412, 0.25, 0.412, 0.25, 0.412, 0.25, 0.412, 0.25, 0.412, 0.25, 0.625, 0.5, 0.625, 0.5, 0.625, 0.5, 0.625, 0.25, 0.625, 0.25, 0.625, 0.25, 0.412, 0.25, 0.625, 0.25, 0.625, 0.25, 0.0, 0.0, 0.0, 0.0, 0.0, 0.0, 0.375, 0.5, 0.375, 0.5, 0.375, 0.5, 0.0, 0.0, 0.0, 0.0, 0.0, 0.0, 0.625, 0.25, 0.625, 0.25, 0.625, 0.25, 0.625, 0.25, 0.625, 0.25, 0.625, 0.25, 0.625, 0.25, 0.625, 0.25, 0.625, 0.25, 0.0, 0.0, 0.0, 0.0, 0.0, 0.0, 0.625, 0.25, 0.625, 0.25, 0.625, 0.25, 0.625, 0.25, 0.625, 0.25, 0.625, 0.25, 0.0, 0.0, 0.0, 0.0, 0.0, 0.0, 0.625, 0.5, 0.625, 0.5, 0.375, 0.5, 0.375, 0.5, 0.375, 0.5, 0.625, 0.5, 0.0, 0.0, 0.0, 0.0, 0.0, 0.0, 0.0, 0.0, 0.0, 0.0, 0.0, 0.0, 0.0, 0.0, 0.0, 0.0, 0.0, 0.0, 0.625, 0.25, 0.625, 0.25, 0.625, 0.25, 0.625, 0.25, 0.625, 0.25, 0.625, 0.25, 0.625, 0.25, 0.625, 0.25, 0.625, 0.25, 0.625, 0.25, 0.625, 0.25, 0.625, 0.25, 0.625, 0.25, 0.625, 0.25, 0.625, 0.25, 0.625, 0.25, 0.625, 0.25, 0.625, 0.25, 0.625, 0.5, 0.625, 0.5, 0.625, 0.5, 0.625, 0.25, 0.625, 0.25, 0.625, 0.25, 0.625, 0.25, 0.625, 0.25, 0.625, 0.25, 0.625, 0.25, 0.625, 0.25, 0.625, 0.25, 0.625, 0.25, 0.625, 0.25, 0.625, 0.25, 0.625, 0.25, 0.625, 0.25, 0.625, 0.25, 0.625, 0.25, 0.625, 0.25, 0.625, 0.25, 0.625, 0.25, 0.625, 0.25, 0.625, 0.25, 0.625, 0.25, 0.625, 0.25, 0.625, 0.25, 0.625, 0.713, 0.625, 0.713, 0.625, 0.5, 0.625, 0.25, 0.625, 0.25, 0.625, 0.25, 0.625, 0.25, 0.625, 0.25, 0.625, 0.25, 0.412, 0.25, 0.412, 0.25, 0.375, 0.25, 0.0, 0.0, 0.0, 0.0, 0.0, 0.0, 0.412, 0.25, 0.625, 0.25, 0.625, 0.25, 0.625, 0.5, 0.625, 0.5, 0.625, 0.5, 0.412, 0.25, 0.412, 0.25, 0.412, 0.25, 0.412, 0.25, 0.412, 0.25, 0.412, 0.25, 0.412, 0.25, 0.412, 0.25, 0.412, 0.25, 0.412, 0.25, 0.412, 0.25, 0.412, 0.25, 0.412, 0.25, 0.412, 0.25, 0.412, 0.25, 0.625, 0.25, 0.625, 0.25, 0.625, 0.25, 0.375, 0.287, 0.375, 0.287, 0.375, 0.25, 0.625, 0.75, 0.625, 0.75, 0.625, 0.713, 0.375, 0.5, 0.375, 0.5, 0.375, 0.287, 0.625, 0.713, 0.625, 0.713, 0.625, 0.5, 0.375, 0.5, 0.375, 0.5, 0.375, 0.5, 0.375, 0.75, 0.375, 0.75, 0.375, 0.5, 0.0, 0.0, 0.0, 0.0, 0.0, 0.0, 0.375, 0.5, 0.375, 0.5, 0.375, 0.5, 0.0, 0.0, 0.0, 0.0, 0.0, 0.0, 0.625, 0.75, 0.625, 0.75, 0.625, 0.75, 0.625, 1.0, 0.625, 1.0, 0.588, 1.0, 0.588, 1.0, 0.588, 1.0, 0.375, 1.0, 0.588, 0.75, 0.588, 1.0, 0.375, 1.0, 0.588, 1.0, 0.588, 1.0, 0.375, 1.0, 0.625, 1.0, 0.625, 1.0, 0.588, 1.0, 0.0, 0.0, 0.0, 0.0, 0.0, 0.0, 0.625, 1.0, 0.625, 1.0, 0.588, 1.0, 0.588, 1.0, 0.588, 1.0, 0.375, 1.0, 0.0, 0.0, 0.0, 0.0, 0.0, 0.0, 0.0, 0.0, 0.0, 0.0, 0.0, 0.0, 0.0, 0.0, 0.0, 0.0, 0.0, 0.0, 0.0, 0.0, 0.0, 0.0, 0.0, 0.0, 0.0, 0.0, 0.0, 0.0, 0.0, 0.0, 0.0, 0.0, 0.0, 0.0, 0.0, 0.0, 0.0, 0.0, 0.0, 0.0, 0.0, 0.0, 0.0, 0.0, 0.0, 0.0, 0.0, 0.0, 0.0, 0.0, 0.0, 0.0, 0.0, 0.0, 0.0, 0.0, 0.0, 0.0, 0.0, 0.0, 0.0, 0.0, 0.0, 0.0, 0.0, 0.0, 0.0, 0.0, 0.0, 0.0, 0.0, 0.0, 0.0, 0.0, 0.0, 0.0, 0.0, 0.0, 0.0, 0.0, 0.0, 0.0, 0.0, 0.0, 0.0, 0.0, 0.0, 0.0, 0.0, 0.0, 0.0, 0.0, 0.0, 0.0, 0.0, 0.0, 0.0, 0.0, 0.0, 0.0, 0.0, 0.0, 0.0, 0.0, 0.0, 0.0, 0.0, 0.0, 0.0, 0.0, 0.0, 0.0, 0.0, 0.0, 0.3125, 0.125, 0.4688, 0.1875, 0.625, 0.25, 0.0, 0.0, 0.0, 0.0, 0.0, 0.0, 0.625, 0.25, 0.4687, 0.1875, 0.4687, 0.1875, 0.4687, 0.1875, 0.4687, 0.1875, 0.3125, 0.125, 0.3125, 0.125, 0.3125, 0.125, 0.4687, 0.1875, 0.0, 0.0, 0.0, 0.0, 0.0, 0.0, 0.412, 0.25, 0.375, 0.25, 0.375, 0.25, 0.375, 0.25, 0.412, 0.25, 0.412, 0.25, 0.0, 0.0, 0.0, 0.0, 0.0, 0.0, 0.412, 0.25, 0.412, 0.25, 0.412, 0.25, 0.375, 0.75, 0.375, 0.75, 0.375, 0.75, 0.412, 0.25, 0.412, 0.25, 0.375, 0.25, 0.412, 0.25, 0.412, 0.25, 0.375, 0.25, 0.375, 0.25, 0.375, 0.25, 0.412, 0.25, 0.0, 0.0, 0.0, 0.0, 0.0, 0.0, 0.375, 0.75, 0.375, 0.75, 0.375, 0.75, 0.412, 0.25, 0.412, 0.25, 0.412, 0.25, 0.0, 0.0, 0.125, 0.75, 0.125, 0.75, 0.0, 0.0, 0.0, 0.0, 0.0, 0.0, 0.0, 0.0, 0.0, 0.0, 0.0, 0.0, 0.0, 0.0, 0.0, 0.0, 0.0, 0.0, 0.625, 0.25, 0.625, 0.25, 0.625, 0.25, 0.0, 0.0, 0.0, 0.0, 0.0, 0.0, 0.0, 0.0, 0.0, 0.0, 0.0, 0.0, 0.625, 0.25, 0.625, 0.25, 0.625, 0.25, 0.0, 0.0, 0.0, 0.0, 0.0, 0.0, 0.0, 0.0, 0.0, 0.0, 0.0, 0.0, 0.0, 0.0, 0.0, 0.0, 0.0, 0.0, 0.0, 0.0, 0.0, 0.0, 0.0, 0.0, 0.0, 0.0, 0.0, 0.0, 0.0, 0.0, 0.0, 0.0, 0.0, 0.0, 0.0, 0.0, 0.0, 0.0, 0.0, 0.0, 0.0, 0.0, 0.0, 0.0, 0.0, 0.0, 0.0, 0.0, 0.0, 0.0, 0.0, 0.0, 0.0, 0.0, 0.0, 0.0, 0.0, 0.0, 0.0, 0.0, 0.0, 0.0, 0.0, 0.0, 0.0, 0.0, 0.0, 0.0, 0.0, 0.0, 0.0, 0.0, 0.0, 0.0, 0.0, 0.0, 0.0, 0.0, 0.0, 0.0, 0.0, 0.0, 0.0, 0.0, 0.0, 0.0, 0.0, 0.0, 0.0, 0.0, 0.0, 0.0, 0.0, 0.0, 0.0, 0.0, 0.0, 0.0, 0.0, 0.0, 0.0, 0.0, 0.0, 0.0, 0.0, 0.0, 0.0, 0.0, 0.0, 0.0, 0.0, 0.0, 0.0, 0.0, 0.0, 0.0, 0.0, 0.0, 0.0, 0.0, 0.0, 0.0, 0.0, 0.0, 0.0, 0.0, 0.0, 0.0, 0.0, 0.0, 0.0, 0.0, 0.0, 0.0, 0.0, 0.0, 0.0, 0.0, 0.0, 0.0, 0.0, 0.0, 0.0, 0.0, 0.0, 0.0, 0.0, 0.0, 0.0, 0.0, 0.0, 0.0, 0.0, 0.0, 0.0, 0.0, 0.0, 0.0, 0.0, 0.0, 0.0, 0.0, 0.0, 0.0, 0.0, 0.0, 0.0, 0.0, 0.0, 0.0, 0.0, 0.0, 0.0, 0.0, 0.0, 0.0, 0.0, 0.0, 0.0, 0.0, 0.0, 0.0, 0.0, 0.0, 0.0, 0.0, 0.0, 0.0, 0.0, 0.0, 0.0, 0.0, 0.0, 0.0, 0.0, 0.0, 0.0, 0.0, 0.0, 0.0, 0.0, 0.0, 0.0, 0.0, 0.0, 0.0, 0.0, 0.0, 0.0, 0.0, 0.0, 0.0, 0.0, 0.0, 0.0, 0.0, 0.0, 0.0, 0.0, 0.0, 0.0, 0.0, 0.0, 0.0, 0.0, 0.0, 0.0, 0.0, 0.0, 0.0, 0.0, 0.0, 0.0, 0.0, 0.0, 0.0, 0.0, 0.0, 0.0, 0.0, 0.0, 0.0, 0.0, 0.0, 0.0, 0.0, 0.0, 0.0, 0.0, 0.0, 0.0, 0.0, 0.0, 0.0, 0.0, 0.0, 0.0, 0.0, 0.0, 0.0, 0.0, 0.0, 0.0, 0.0, 0.0, 0.0, 0.0, 0.0, 0.0, 0.0, 0.0, 0.0, 0.0, 0.0, 0.0, 0.0, 0.0, 0.0, 0.0, 0.0, 0.0, 0.0, 0.0, 0.0, 0.0, 0.0, 0.0, 0.0, 0.0, 0.0, 0.0, 0.0, 0.0, 0.0, 0.0, 0.0, 0.0, 0.0, 0.0, 0.0, 0.0, 0.0, 0.0, 0.0, 0.0, 0.0, 0.0, 0.0, 0.0, 0.0, 0.0, 0.0, 0.0, 0.0, 0.0, 0.0, 0.0, 0.0, 0.0, 0.0, 0.0, 0.0, 0.0, 0.0, 0.0, 0.0, 0.0, 0.0, 0.0, 0.0, 0.0, 0.0, 0.0, 0.0, 0.0, 0.0, 0.0, 0.0, 0.0, 0.0, 0.0, 0.0, 0.0, 0.0, 0.0, 0.0, 0.0, 0.0, 0.0, 0.0, 0.0, 0.0, 0.0, 0.0, 0.0, 0.0, 0.0, 0.0, 0.0, 0.0, 0.0, 0.0, 0.0, 0.0, 0.0, 0.0, 0.0, 0.0, 0.0, 0.0, 0.0, 0.0, 0.0, 0.0, 0.0, 0.0, 0.0, 0.0, 0.0, 0.0, 0.0, 0.0, 0.0, 0.0, 0.0, 0.0, 0.0, 0.0, 0.0, 0.0, 0.0, 0.0, 0.0, 0.0, 0.0, 0.0, 0.0, 0.0, 0.0, 0.0, 0.0, 0.0, 0.0, 0.0, 0.0, 0.0, 0.0, 0.0, 0.0, 0.0, 0.0, 0.0, 0.0, 0.0, 0.0, 0.0, 0.0, 0.0, 0.0, 0.0, 0.0, 0.0, 0.0, 0.0, 0.0, 0.0, 0.0, 0.0, 0.0, 0.0, 0.0, 0.0, 0.0, 0.0, 0.0, 0.0, 0.0, 0.0, 0.0, 0.0, 0.0, 0.0, 0.0, 0.0, 0.0, 0.0, 0.0, 0.0, 0.0, 0.0, 0.0, 0.0, 0.0, 0.0, 0.0, 0.0, 0.0, 0.0, 0.0, 0.0, 0.0, 0.0, 0.0, 0.0, 0.0, 0.0, 0.0, 0.0, 0.0, 0.0, 0.0, 0.0, 0.0, 0.0, 0.0, 0.0, 0.0, 0.0, 0.0, 0.0, 0.0, 0.0, 0.0, 0.0, 0.0, 0.0, 0.0, 0.0, 0.0, 0.0, 0.0, 0.0, 0.0, 0.0, 0.0, 0.0, 0.0, 0.0, 0.0, 0.0, 0.0, 0.0, 0.0, 0.0, 0.0, 0.0, 0.0, 0.0, 0.0, 0.0, 0.0, 0.0, 0.0, 0.0, 0.0, 0.0, 0.0, 0.0, 0.0, 0.0, 0.0, 0.0, 0.0, 0.0, 0.0, 0.0, 0.0, 0.0, 0.0, 0.0, 0.0, 0.0, 0.0, 0.0, 0.0, 0.0, 0.0, 0.0, 0.0, 0.0, 0.0, 0.0, 0.0, 0.0, 0.0, 0.0, 0.0, 0.0, 0.0, 0.0, 0.0, 0.0, 0.0, 0.0, 0.0, 0.0, 0.0, 0.0, 0.0, 0.0, 0.0, 0.0, 0.0, 0.0, 0.0, 0.0, 0.0, 0.0, 0.0, 0.0, 0.0, 0.0, 0.0, 0.0, 0.0, 0.0, 0.0, 0.0, 0.0, 0.0, 0.0, 0.0, 0.0, 0.0, 0.0, 0.0, 0.0, 0.0, 0.0, 0.0, 0.0, 0.0, 0.0, 0.0, 0.0, 0.0, 0.0, 0.0, 0.0, 0.0, 0.0, 0.0, 0.0, 0.0, 0.0, 0.0, 0.0, 0.0, 0.0, 0.0, 0.0, 0.0, 0.0, 0.0, 0.0, 0.0, 0.0, 0.0, 0.0, 0.0, 0.0, 0.0, 0.0, 0.0, 0.0, 0.0, 0.0, 0.0, 0.0, 0.0, 0.0, 0.0, 0.0, 0.0, 0.0, 0.0, 0.0, 0.0, 0.0, 0.0, 0.0, 0.0, 0.0, 0.0, 0.0, 0.0, 0.0, 0.0, 0.0, 0.0, 0.0, 0.0, 0.0, 0.0, 0.0, 0.0, 0.0, 0.0, 0.0, 0.0, 0.0, 0.0, 0.0, 0.0, 0.0, 0.0, 0.0, 0.0, 0.0, 0.0, 0.0, 0.0, 0.0, 0.0, 0.0, 0.0, 0.0, 0.0, 0.0, 0.0, 0.0, 0.0, 0.0, 0.0, 0.0, 0.0, 0.0, 0.0, 0.0, 0.0, 0.0, 0.0, 0.0, 0.0, 0.0, 0.0, 0.0, 0.0, 0.0, 0.0, 0.0, 0.0, 0.0, 0.0, 0.0, 0.0, 0.0, 0.0, 0.0, 0.0, 0.0, 0.0, 0.0, 0.0, 0.0, 0.0, 0.0, 0.0, 0.0, 0.0, 0.0, 0.0, 0.0, 0.0, 0.0, 0.0, 0.0, 0.0, 0.0, 0.0, 0.0, 0.0, 0.0, 0.0, 0.0, 0.0, 0.0, 0.0, 0.0, 0.0, 0.0, 0.0, 0.0, 0.0, 0.0, 0.0, 0.0, 0.0, 0.0, 0.0, 0.0, 0.0, 0.0, 0.0, 0.0, 0.0, 0.0, 0.0, 0.0, 0.0, 0.0, 0.0, 0.0, 0.0, 0.0, 0.0, 0.0, 0.0, 0.0, 0.0, 0.0, 0.0, 0.0, 0.0, 0.0, 0.0, 0.0, 0.0, 0.0, 0.0, 0.0, 0.0, 0.0, 0.0, 0.0, 0.0, 0.0, 0.0, 0.0, 0.0, 0.0, 0.0, 0.0, 0.0, 0.0, 0.0, 0.0, 0.0, 0.0, 0.0, 0.0, 0.0, 0.0, 0.0, 0.0, 0.0, 0.0, 0.0, 0.0, 0.0, 0.0, 0.0, 0.0, 0.0, 0.0, 0.0, 0.0, 0.0, 0.0, 0.0, 0.0, 0.0, 0.0, 0.0, 0.0, 0.0, 0.0, 0.0, 0.0, 0.0, 0.0, 0.0, 0.0, 0.0, 0.0, 0.0, 0.0, 0.0, 0.0, 0.0, 0.0, 0.0, 0.0, 0.0, 0.0, 0.0, 0.0, 0.0, 0.0, 0.0, 0.0, 0.0, 0.0, 0.0, 0.0, 0.0, 0.0, 0.0, 0.0, 0.0, 0.0, 0.0, 0.0, 0.0, 0.0, 0.0, 0.0, 0.0, 0.0, 0.0, 0.0, 0.0, 0.0, 0.0, 0.0, 0.0, 0.0, 0.0, 0.0, 0.0, 0.0, 0.0, 0.0, 0.0, 0.0, 0.0, 0.0, 0.0, 0.0, 0.0, 0.0, 0.0, 0.0, 0.0, 0.0, 0.0, 0.0, 0.0, 0.0, 0.0, 0.0, 0.0, 0.0, 0.0, 0.0, 0.0, 0.0, 0.0, 0.0, 0.0, 0.0, 0.0, 0.0, 0.0, 0.0, 0.0, 0.0, 0.0, 0.0, 0.0, 0.0, 0.0, 0.0, 0.0, 0.0, 0.0, 0.0, 0.0, 0.0, 0.0, 0.0, 0.0, 0.0, 0.0, 0.0, 0.0, 0.0, 0.0, 0.0, 0.0, 0.0, 0.0, 0.0, 0.0, 0.0, 0.0, 0.0, 0.0, 0.375, 0.0, 0.412, 0.0, 0.412, 0.25, 0.625, 0.25, 0.625, 0.25, 0.625, 0.25, 0.0, 0.0, 0.0, 0.0, 0.0, 0.0, 0.412, 0.25, 0.412, 0.25, 0.375, 0.25, 0.375, 0.5, 0.375, 0.5, 0.375, 0.5, 0.625, 0.25, 0.625, 0.25, 0.625, 0.25, 0.0, 0.0, 0.0, 0.0, 0.0, 0.0, 0.0, 0.0, 0.0, 0.0, 0.0, 0.0, 0.625, 0.25, 0.625, 0.25, 0.625, 0.25, 0.0, 0.0, 0.0, 0.0, 0.0, 0.0, 0.0, 0.0, 0.0, 0.0, 0.0, 0.0, 0.0, 0.0, 0.0, 0.0, 0.0, 0.0, 0.0, 0.0, 0.125, 0.75, 0.0, 0.0, 0.412, 0.25, 0.412, 0.25, 0.412, 0.25, 0.375, 0.75, 0.375, 0.75, 0.375, 0.75, 0.0, 0.0, 0.0, 0.0, 0.0, 0.0, 0.375, 0.25, 0.412, 0.25, 0.412, 0.25, 0.412, 0.25, 0.375, 0.25, 0.375, 0.25, 0.412, 0.25, 0.375, 0.25, 0.375, 0.25, 0.375, 0.75, 0.375, 0.75, 0.375, 0.75, 0.412, 0.25, 0.412, 0.25, 0.412, 0.25, 0.0, 0.0, 0.0, 0.0, 0.0, 0.0, 0.375, 0.25, 0.412, 0.25, 0.375, 0.25, 0.412, 0.25, 0.375, 0.25, 0.412, 0.25, 0.0, 0.0, 0.0, 0.0, 0.0, 0.0, 0.3125, 0.125, 0.3125, 0.125, 0.4687, 0.1875, 0.625, 0.25, 0.4687, 0.1875, 0.625, 0.25, 0.0, 0.0, 0.0, 0.0, 0.0, 0.0, 0.0, 0.0, 0.0, 0.0, 0.0, 0.0, 0.0, 0.0, 0.0, 0.0, 0.0, 0.0, 0.0, 0.0, 0.0, 0.0, 0.0, 0.0, 0.0, 0.0, 0.0, 0.0, 0.0, 0.0, 0.0, 0.0, 0.0, 0.0, 0.0, 0.0, 0.0, 0.0, 0.0, 0.0, 0.0, 0.0, 0.0, 0.0, 0.0, 0.0, 0.0, 0.0, 0.0, 0.0, 0.0, 0.0, 0.0, 0.0, 0.0, 0.0, 0.0, 0.0, 0.0, 0.0, 0.588, 1.0, 0.375, 1.0, 0.375, 1.0, 0.625, 1.0, 0.588, 1.0, 0.588, 1.0, 0.625, 1.0, 0.588, 1.0, 0.588, 1.0, 0.588, 1.0, 0.375, 1.0, 0.375, 1.0, 0.588, 0.75, 0.375, 1.0, 0.375, 0.75, 0.588, 1.0, 0.375, 1.0, 0.375, 1.0, 0.625, 1.0, 0.588, 1.0, 0.588, 1.0, 0.625, 0.75, 0.625, 0.75, 0.625, 0.75, 0.375, 0.5, 0.375, 0.5, 0.375, 0.5, 0.625, 0.75, 0.625, 0.713, 0.625, 0.713, 0.375, 0.5, 0.375, 0.5, 0.375, 0.5, 0.625, 0.713, 0.625, 0.5, 0.625, 0.5, 0.375, 0.5, 0.375, 0.287, 0.375, 0.287, 0.625, 0.75, 0.625, 0.713, 0.625, 0.713, 0.375, 0.287, 0.375, 0.25, 0.375, 0.25, 0.625, 0.25, 0.625, 0.25, 0.625, 0.25, 0.412, 0.25, 0.412, 0.25, 0.412, 0.25, 0.412, 0.25, 0.412, 0.25, 0.412, 0.25, 0.412, 0.25, 0.412, 0.25, 0.412, 0.25, 0.412, 0.25, 0.412, 0.25, 0.412, 0.25, 0.412, 0.25, 0.412, 0.25, 0.412, 0.25, 0.625, 0.5, 0.625, 0.5, 0.625, 0.5, 0.412, 0.25, 0.625, 0.25, 0.412, 0.25, 0.412, 0.25, 0.375, 0.25, 0.375, 0.25, 0.625, 0.25, 0.625, 0.25, 0.625, 0.25, 0.625, 0.25, 0.625, 0.25, 0.625, 0.25, 0.625, 0.713, 0.625, 0.5, 0.625, 0.5, 0.625, 0.25, 0.625, 0.25, 0.625, 0.25, 0.625, 0.25, 0.625, 0.25, 0.625, 0.25, 0.625, 0.25, 0.625, 0.25, 0.625, 0.25, 0.625, 0.25, 0.625, 0.25, 0.625, 0.25, 0.625, 0.25, 0.625, 0.25, 0.625, 0.25, 0.625, 0.25, 0.625, 0.25, 0.625, 0.25, 0.625, 0.25, 0.625, 0.25, 0.625, 0.25, 0.625, 0.25, 0.625, 0.25, 0.625, 0.25, 0.625, 0.5, 0.625, 0.5, 0.625, 0.5, 0.625, 0.25, 0.625, 0.25, 0.625, 0.25, 0.625, 0.25, 0.625, 0.25, 0.625, 0.25, 0.625, 0.25, 0.625, 0.25, 0.625, 0.25, 0.625, 0.25, 0.625, 0.25, 0.625, 0.25, 0.625, 0.25, 0.625, 0.25, 0.625, 0.25, 0.625, 0.25, 0.625, 0.25, 0.625, 0.25, 0.625, 0.5, 0.375, 0.5, 0.375, 0.5, 0.625, 0.5, 0.625, 0.5, 0.625, 0.5, 0.625, 0.25, 0.625, 0.25, 0.625, 0.25, 0.625, 0.25, 0.625, 0.25, 0.625, 0.25, 0.625, 0.25, 0.625, 0.25, 0.625, 0.25, 0.625, 0.25, 0.625, 0.25, 0.625, 0.25, 0.0, 0.0, 0.0, 0.0, 0.0, 0.0, 0.375, 0.5, 0.375, 0.5, 0.375, 0.5, 0.0, 0.0, 0.0, 0.0, 0.0, 0.0, 0.625, 0.25, 0.625, 0.25, 0.625, 0.25, 0.625, 0.5, 0.625, 0.5, 0.625, 0.5, 0.412, 0.25, 0.412, 0.25, 0.412, 0.25, 0.412, 0.25, 0.412, 0.25, 0.412, 0.25, 0.412, 0.25, 0.412, 0.25, 0.412, 0.25, 0.412, 0.25, 0.412, 0.25, 0.412, 0.25, 0.412, 0.25, 0.412, 0.25, 0.412, 0.25, 0.412, 0.25, 0.412, 0.25, 0.412, 0.25, 0.625, 0.25, 0.625, 0.25, 0.625, 0.25, 0.412, 0.25, 0.412, 0.25, 0.412, 0.25, 0.412, 0.25, 0.625, 0.25, 0.625, 0.25, 0.625, 0.25, 0.412, 0.25, 0.412, 0.25, 0.625, 0.25, 0.412, 0.25, 0.412, 0.25, 0.625, 0.287, 0.625, 0.287, 0.625, 0.287, 0.625, 0.25, 0.625, 0.25, 0.625, 0.25, 0.412, 0.25, 0.412, 0.25, 0.412, 0.25, 0.625, 0.25, 0.625, 0.25, 0.625, 0.25, 0.0, 0.0, 0.0, 0.0, 0.0, 0.0, 0.0, 0.0, 0.0, 0.0, 0.0, 0.0, 0.0, 0.0, 0.0, 0.0, 0.0, 0.0, 0.0, 0.0, 0.0, 0.0, 0.0, 0.0, 0.0, 0.0, 0.0, 0.0, 0.0, 0.0, 0.0, 0.0, 0.0, 0.0, 0.0, 0.0, 0.0, 0.0, 0.0, 0.0, 0.0, 0.0, 0.0, 0.0, 0.0, 0.0, 0.0, 0.0, 0.0, 0.0, 0.0, 0.0, 0.0, 0.0, 0.0, 0.0, 0.0, 0.0, 0.0, 0.0, 0.0, 0.0, 0.0, 0.0, 0.0, 0.0, 0.0, 0.0, 0.0, 0.0, 0.0, 0.0, 0.0, 0.0, 0.0, 0.0, 0.0, 0.0, 0.0, 0.0, 0.0, 0.0, 0.0, 0.0, 0.0, 0.0, 0.0, 0.0, 0.0, 0.0, 0.0, 0.0, 0.0, 0.0, 0.0, 0.0, 0.0, 0.0, 0.0, 0.0, 0.0, 0.0, 0.0, 0.0, 0.0, 0.0, 0.0, 0.0, 0.0, 0.0, 0.0, 0.0, 0.0, 0.0, 0.0, 0.0, 0.0, 0.0, 0.0, 0.0, 0.0, 0.0, 0.0, 0.0, 0.0, 0.0, 0.0, 0.0, 0.0, 0.0, 0.0, 0.0, 0.0, 0.0, 0.0, 0.0, 0.0, 0.0, 0.0, 0.0, 0.0, 0.0, 0.0, 0.0, 0.0, 0.0, 0.0, 0.0, 0.0, 0.0, 0.0, 0.0, 0.0, 0.0, 0.0, 0.0, 0.0, 0.0, 0.0, 0.0, 0.0, 0.0, 0.0, 0.0, 0.0, 0.0, 0.0, 0.0, 0.0, 0.0, 0.0, 0.0, 0.0, 0.0, 0.0, 0.0, 0.0, 0.0, 0.0, 0.0, 0.0, 0.0, 0.0, 0.0, 0.0, 0.0, 0.0, 0.0, 0.0, 0.0, 0.0, 0.0, 0.0, 0.0, 0.0, 0.0, 0.0, 0.0, 0.0, 0.0, 0.0, 0.0, 0.0, 0.0, 0.0, 0.0, 0.0, 0.0, 0.0, 0.0, 0.0, 0.0, 0.0, 0.0, 0.0, 0.0, 0.0, 0.0, 0.0, 0.0, 0.0, 0.0, 0.0, 0.0, 0.0, 0.0, 0.0, 0.0, 0.0, 0.0, 0.0, 0.0, 0.0, 0.0, 0.0, 0.0, 0.0, 0.0, 0.0, 0.0, 0.0, 0.0, 0.0, 0.0, 0.0, 0.0, 0.0, 0.0, 0.0, 0.0, 0.0, 0.0, 0.0, 0.0, 0.0, 0.0, 0.0, 0.0, 0.0, 0.0, 0.0, 0.0, 0.0, 0.0, 0.0, 0.0, 0.0, 0.0, 0.0, 0.0, 0.0, 0.0, 0.0, 0.0, 0.0, 0.0, 0.0, 0.0, 0.0, 0.0, 0.0, 0.0, 0.0, 0.0, 0.0, 0.0, 0.0, 0.0, 0.0, 0.0, 0.0, 0.0, 0.0, 0.0, 0.0, 0.0, 0.0, 0.0, 0.0, 0.0, 0.0, 0.0, 0.0, 0.0, 0.0, 0.0, 0.0, 0.0, 0.0, 0.0, 0.0, 0.0, 0.0, 0.0, 0.0, 0.0, 0.0, 0.0, 0.0, 0.0, 0.0, 0.0, 0.0, 0.0, 0.0, 0.0, 0.0, 0.0, 0.0, 0.0, 0.0, 0.0, 0.0, 0.0, 0.0, 0.0, 0.0, 0.0, 0.0, 0.0, 0.0, 0.0, 0.0, 0.0, 0.0, 0.0, 0.0, 0.0, 0.0, 0.0, 0.0, 0.0, 0.0, 0.0, 0.0, 0.0, 0.0, 0.0, 0.0, 0.0, 0.0, 0.0, 0.0, 0.0, 0.0, 0.0, 0.0, 0.0, 0.0, 0.0, 0.0, 0.0, 0.0, 0.0, 0.0, 0.0, 0.0, 0.0, 0.0, 0.0, 0.0, 0.0, 0.0, 0.0, 0.0, 0.0, 0.0, 0.0, 0.0, 0.0, 0.0, 0.0, 0.0, 0.0, 0.0, 0.0, 0.0, 0.0, 0.0, 0.0, 0.0, 0.0, 0.0, 0.0, 0.0, 0.0, 0.0, 0.0, 0.0, 0.0, 0.0, 0.0, 0.0, 0.0, 0.0, 0.0, 0.0, 0.0, 0.0, 0.0, 0.0, 0.0, 0.0, 0.0, 0.0, 0.0, 0.0, 0.0, 0.0, 0.0, 0.0, 0.0, 0.0, 0.0, 0.0, 0.0, 0.0, 0.0, 0.0, 0.0, 0.0, 0.0, 0.0, 0.0, 0.0, 0.0, 0.0, 0.0, 0.0, 0.0, 0.0, 0.0, 0.0, 0.0, 0.0, 0.0, 0.0, 0.0, 0.0, 0.0, 0.0, 0.0, 0.0, 0.0, 0.0, 0.0, 0.0, 0.0, 0.0, 0.0, 0.0, 0.0, 0.0, 0.0, 0.0, 0.0, 0.0, 0.0, 0.0, 0.0, 0.0, 0.0, 0.0, 0.0, 0.0, 0.0, 0.0, 0.0, 0.0, 0.0, 0.0, 0.0, 0.0, 0.0, 0.0, 0.0, 0.0, 0.0, 0.0, 0.0, 0.0, 0.0, 0.0, 0.0, 0.0, 0.0, 0.0, 0.0, 0.0, 0.0, 0.0, 0.0, 0.0, 0.0, 0.0, 0.0, 0.0, 0.0, 0.0, 0.0, 0.0, 0.0, 0.0, 0.0, 0.0, 0.0, 0.0, 0.0, 0.0, 0.0, 0.0, 0.0, 0.0, 0.0, 0.0, 0.0, 0.0, 0.0, 0.0, 0.0, 0.0, 0.0, 0.0, 0.0, 0.0, 0.0, 0.0, 0.0, 0.0, 0.0, 0.0, 0.0, 0.0, 0.0, 0.0, 0.0, 0.0, 0.0, 0.0, 0.0, 0.0, 0.0, 0.0, 0.0, 0.0, 0.0, 0.0, 0.0, 0.0, 0.0, 0.0, 0.0, 0.0, 0.0, 0.0, 0.0, 0.0, 0.0, 0.0, 0.0, 0.0, 0.0, 0.0, 0.0, 0.0, 0.0, 0.0, 0.0, 0.625, 0.287, 0.625, 0.287, 0.625, 0.287, 0.412, 0.25, 0.412, 0.25, 0.412, 0.25, 0.412, 0.25, 0.412, 0.25, 0.412, 0.25, 0.625, 0.25, 0.625, 0.25, 0.625, 0.25, 0.412, 0.25, 0.412, 0.25, 0.412, 0.25, 0.625, 0.25, 0.625, 0.25, 0.625, 0.25, 0.412, 0.25, 0.625, 0.25, 0.412, 0.25, 0.625, 0.5, 0.625, 0.5, 0.625, 0.5, 0.625, 0.25, 0.412, 0.25, 0.625, 0.25, 0.0, 0.0, 0.0, 0.0, 0.0, 0.0, 0.0, 0.0, 0.0, 0.0, 0.0, 0.0, 0.0, 0.0, 0.0, 0.0, 0.0, 0.0, 0.375, 0.0, 0.412, 0.25, 0.375, 0.25, 0.0, 0.0, 0.0, 0.0, 0.0, 0.0, 0.0, 0.0, 0.0, 0.0, 0.0, 0.0, 0.625, 0.25, 0.625, 0.25, 0.625, 0.25, 0.625, 0.5, 0.625, 0.5, 0.625, 0.5, 0.0, 0.0, 0.0, 0.0, 0.0, 0.0, 0.0, 0.0, 0.0, 0.0, 0.0, 0.0, 0.625, 0.5, 0.625, 0.5, 0.625, 0.5, 0.0, 0.0, 0.0, 0.0, 0.0, 0.0, 0.0, 0.0, 0.0, 0.0, 0.0, 0.0, 0.0, 0.0, 0.0, 0.0, 0.0, 0.0, 0.0, 0.0, 0.0, 0.0, 0.0, 0.0, 0.0, 0.0, 0.0, 0.0, 0.0, 0.0, 0.0, 0.0, 0.0, 0.0, 0.0, 0.0, 0.0, 0.0, 0.0, 0.0, 0.0, 0.0, 0.0, 0.0, 0.0, 0.0, 0.0, 0.0, 0.0, 0.0, 0.0, 0.0, 0.0, 0.0, 0.0, 0.0, 0.0, 0.0, 0.0, 0.0, 0.0, 0.0, 0.0, 0.0, 0.0, 0.0, 0.0, 0.0, 0.0, 0.0, 0.0, 0.0, 0.0, 0.0, 0.0, 0.0, 0.0, 0.0, 0.0, 0.0, 0.0, 0.0, 0.0, 0.0, 0.0, 0.0, 0.0, 0.0, 0.0, 0.0, 0.0, 0.0, 0.0, 0.0, 0.0, 0.0, 0.0, 0.0, 0.0, 0.0, 0.0, 0.0, 0.0, 0.0, 0.0, 0.0, 0.0, 0.0, 0.0, 0.0, 0.0, 0.0, 0.0, 0.0, 0.625, 0.25, 0.625, 0.25, 0.625, 0.25, 0.625, 0.25, 0.625, 0.25, 0.625, 0.25, 0.625, 0.25, 0.625, 0.25, 0.625, 0.25, 0.625, 0.25, 0.625, 0.25, 0.625, 0.25, 0.625, 0.5, 0.625, 0.5, 0.625, 0.5, 0.625, 0.25, 0.625, 0.25, 0.625, 0.25, 0.625, 0.25, 0.625, 0.25, 0.625, 0.25, 0.625, 0.25, 0.625, 0.25, 0.625, 0.25, 0.625, 0.5, 0.625, 0.5, 0.625, 0.5, 0.625, 0.25, 0.625, 0.25, 0.625, 0.25, 0.625, 0.5, 0.625, 0.5, 0.625, 0.5, 0.625, 0.5, 0.625, 0.5, 0.625, 0.5, 0.412, 0.25, 0.412, 0.25, 0.412, 0.25, 0.625, 0.25, 0.625, 0.25, 0.625, 0.25, 0.625, 0.5, 0.625, 0.287, 0.625, 0.5, 0.412, 0.25, 0.625, 0.25, 0.412, 0.25, 0.625, 0.25, 0.412, 0.25, 0.625, 0.25, 0.412, 0.25, 0.412, 0.25, 0.412, 0.25, 0.0, 0.0, 0.0, 0.0, 0.0, 0.0, 0.625, 0.25, 0.625, 0.25, 0.625, 0.25, 0.0, 0.0, 0.0, 0.0, 0.0, 0.0, 0.0, 0.0, 0.0, 0.0, 0.0, 0.0, 0.0, 0.0, 0.0, 0.0, 0.0, 0.0, 0.412, 0.25, 0.375, 0.25, 0.375, 0.25, 0.0, 0.0, 0.0, 0.0, 0.0, 0.0, 0.0, 0.0, 0.0, 0.0, 0.0, 0.0, 0.0, 0.0, 0.0, 0.0, 0.0, 0.0, 0.0, 0.0, 0.0, 0.0, 0.0, 0.0, 0.0, 0.0, 0.0, 0.0, 0.0, 0.0, 0.0, 0.0, 0.0, 0.0, 0.0, 0.0, 0.0, 0.0, 0.0, 0.0, 0.0, 0.0, 0.0, 0.0, 0.0, 0.0, 0.0, 0.0, 0.0, 0.0, 0.0, 0.0, 0.0, 0.0, 0.0, 0.0, 0.0, 0.0, 0.0, 0.0, 0.0, 0.0, 0.0, 0.0, 0.0, 0.0, 0.0, 0.0, 0.0, 0.0, 0.0, 0.0, 0.0, 0.0, 0.0, 0.0, 0.0, 0.0, 0.0, 0.0, 0.0, 0.0, 0.0, 0.0])
me_cube.materials.append(mat_material)
me_cube.use_remesh_preserve_volume = False
me_cube.use_remesh_preserve_attributes = False
me_cube.use_mirror_vertex_groups = False
me_cube.update()

# ---- objects
ob_cube = bpy.data.objects.new('Cube', me_cube)
ob_light = bpy.data.objects.new('Light', light_light)
ob_camera = bpy.data.objects.new('Camera', cam_camera)

# ---- transforms, parenting, visibility, modifiers, constraints
ob_cube.location = (0.0, 0.0, 0.0)
ob_cube.scale = (1.0, 1.0, 0.1664)
ob_cube.lock_rotations_4d = False
ob_cube.empty_display_type = 'ARROWS'
ob_cube.lineart.crease_threshold = 0.0
_m = ob_cube.modifiers.new('Mirror', 'MIRROR')
_m.use_axis = (False, True, False)
ob_light.location = (4.076, 1.005, 5.904)
ob_light.rotation_euler = (0.6503, 0.05522, 1.866)
ob_light.lock_rotations_4d = False
ob_light.empty_display_type = 'ARROWS'
ob_light.color = (0.0, 0.0, 0.0, 0.0)
ob_light.lineart.crease_threshold = 0.0
ob_camera.location = (7.359, -6.926, 4.958)
ob_camera.rotation_euler = (1.109, 0.0, 0.8149)
ob_camera.lock_rotations_4d = False
ob_camera.empty_display_type = 'ARROWS'
ob_camera.color = (0.0, 0.0, 0.0, 0.0)
ob_camera.display_type = 'WIRE'
ob_camera.lineart.crease_threshold = 0.0

# ---- collection membership
col_collection.objects.link(ob_cube)
col_collection.objects.link(ob_light)
col_collection.objects.link(ob_camera)

# ---- scene / render settings (as saved in the file)
scene.camera = ob_camera
scene.frame_start = 1; scene.frame_end = 250; scene.frame_set(22)
scene.render.engine = 'BLENDER_EEVEE_NEXT'
scene.cycles.use_denoising = False
scene.cycles.samples = 128
scene.cycles.sampling_pattern = 'TABULATED_SOBOL'
scene.cycles.use_adaptive_sampling = False
scene.cycles.use_light_tree = False
scene.view_settings.view_transform = 'Filmic'
bpy.context.view_layer.update()
